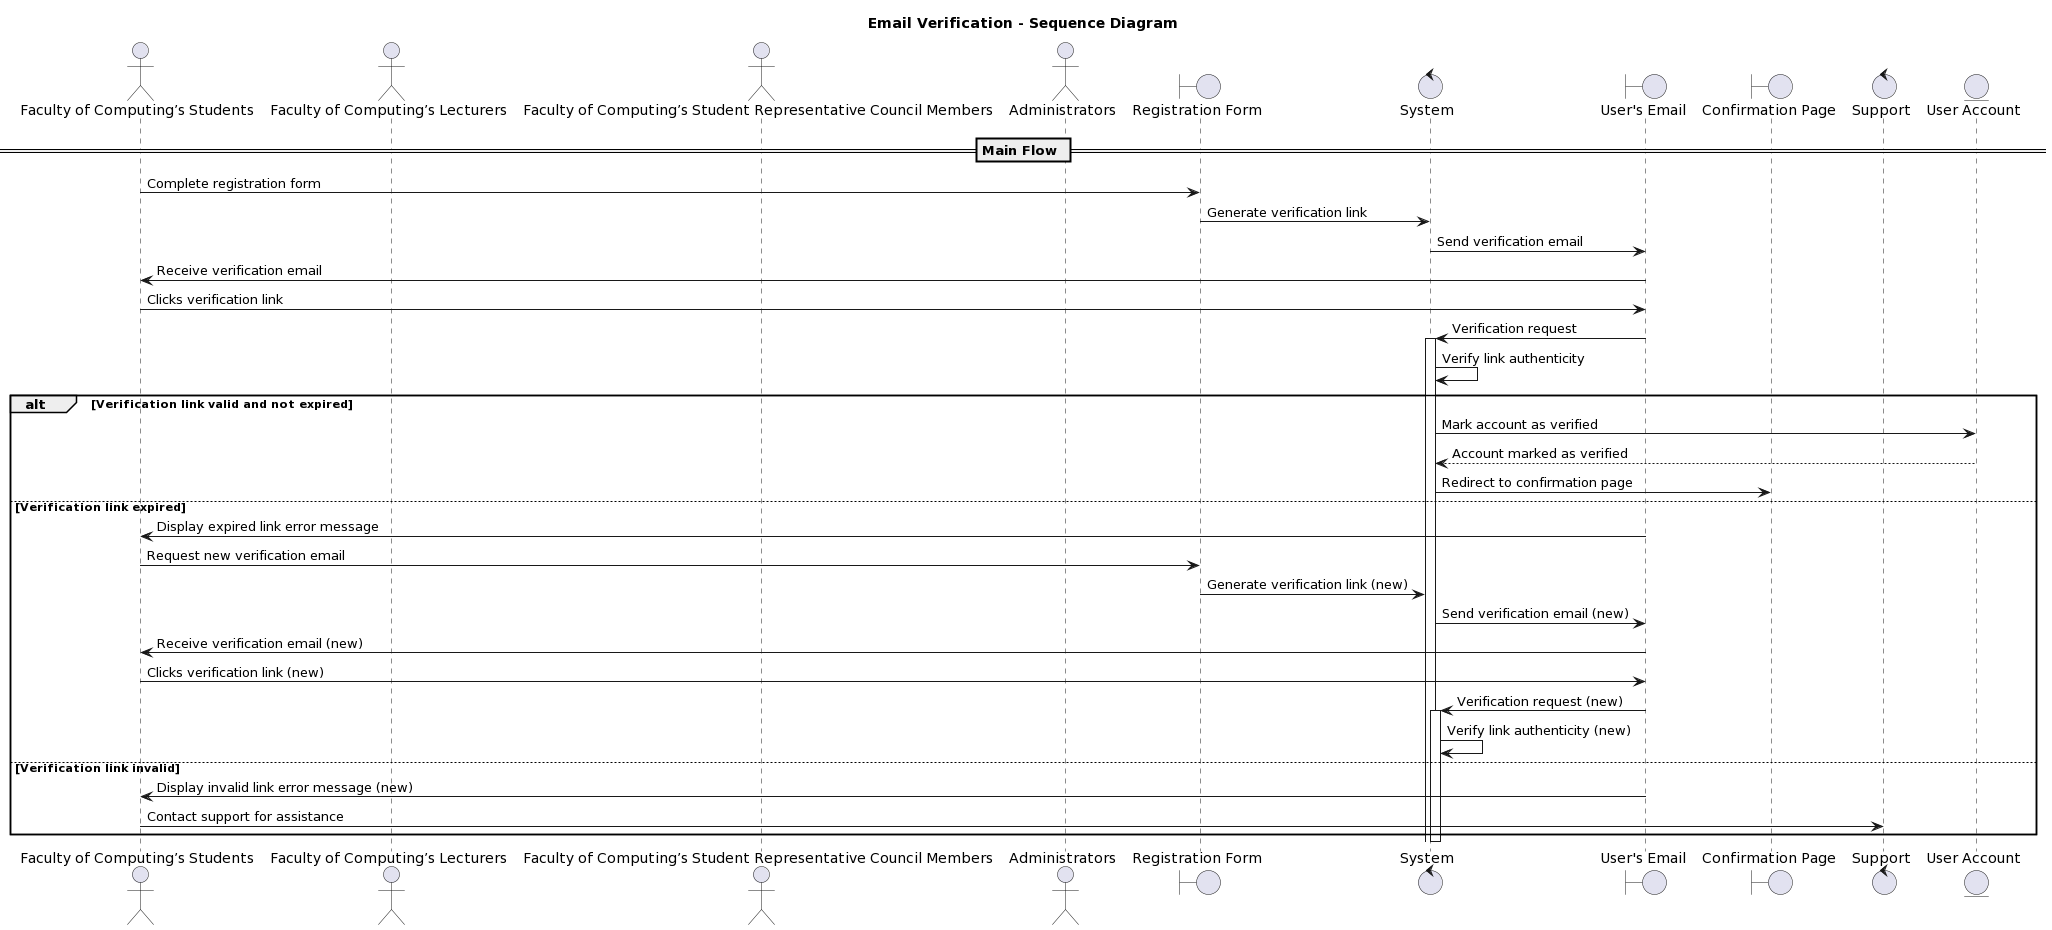

The diagram above was rendered by PlantUML. Its source (embedded in the PNG):
@startuml
title Email Verification - Sequence Diagram

actor "Faculty of Computing’s Students" as Student
actor "Faculty of Computing’s Lecturers" as Lecturer
actor "Faculty of Computing’s Student Representative Council Members" as SRCMember
actor Administrators as Admin

boundary "Registration Form" as RegistrationForm
control System as System
boundary "User's Email" as UserEmail
boundary "Confirmation Page" as ConfirmationPage
control Support as Support
entity "User Account" as UserAccount

== Main Flow ==

Student -> RegistrationForm: Complete registration form
RegistrationForm -> System: Generate verification link
System -> UserEmail: Send verification email
UserEmail -> Student: Receive verification email
Student -> UserEmail: Clicks verification link
UserEmail -> System: Verification request
activate System
System -> System: Verify link authenticity
alt Verification link valid and not expired
    System -> UserAccount: Mark account as verified
    UserAccount --> System: Account marked as verified
    System -> ConfirmationPage: Redirect to confirmation page
else Verification link expired
    UserEmail -> Student: Display expired link error message
    Student -> RegistrationForm: Request new verification email
    RegistrationForm -> System: Generate verification link (new)
    System -> UserEmail: Send verification email (new)
    UserEmail -> Student: Receive verification email (new)
    Student -> UserEmail: Clicks verification link (new)
    UserEmail -> System: Verification request (new)
    activate System
    System -> System: Verify link authenticity (new)
else Verification link invalid
    UserEmail -> Student: Display invalid link error message (new)
    Student -> Support: Contact support for assistance 
end
deactivate System
@enduml